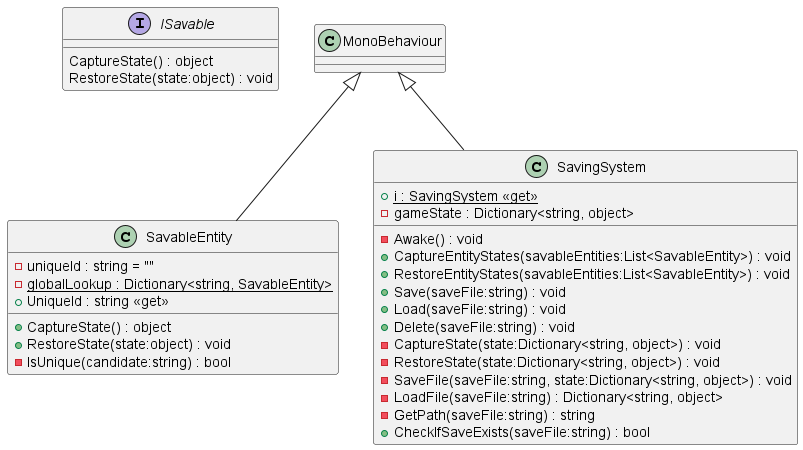

The diagram above was rendered by PlantUML. Its source (embedded in the PNG):
@startuml
!include .\\ISavable.puml
!include .\\SavableEntity.puml
!include .\\SavingSystem.puml
@enduml